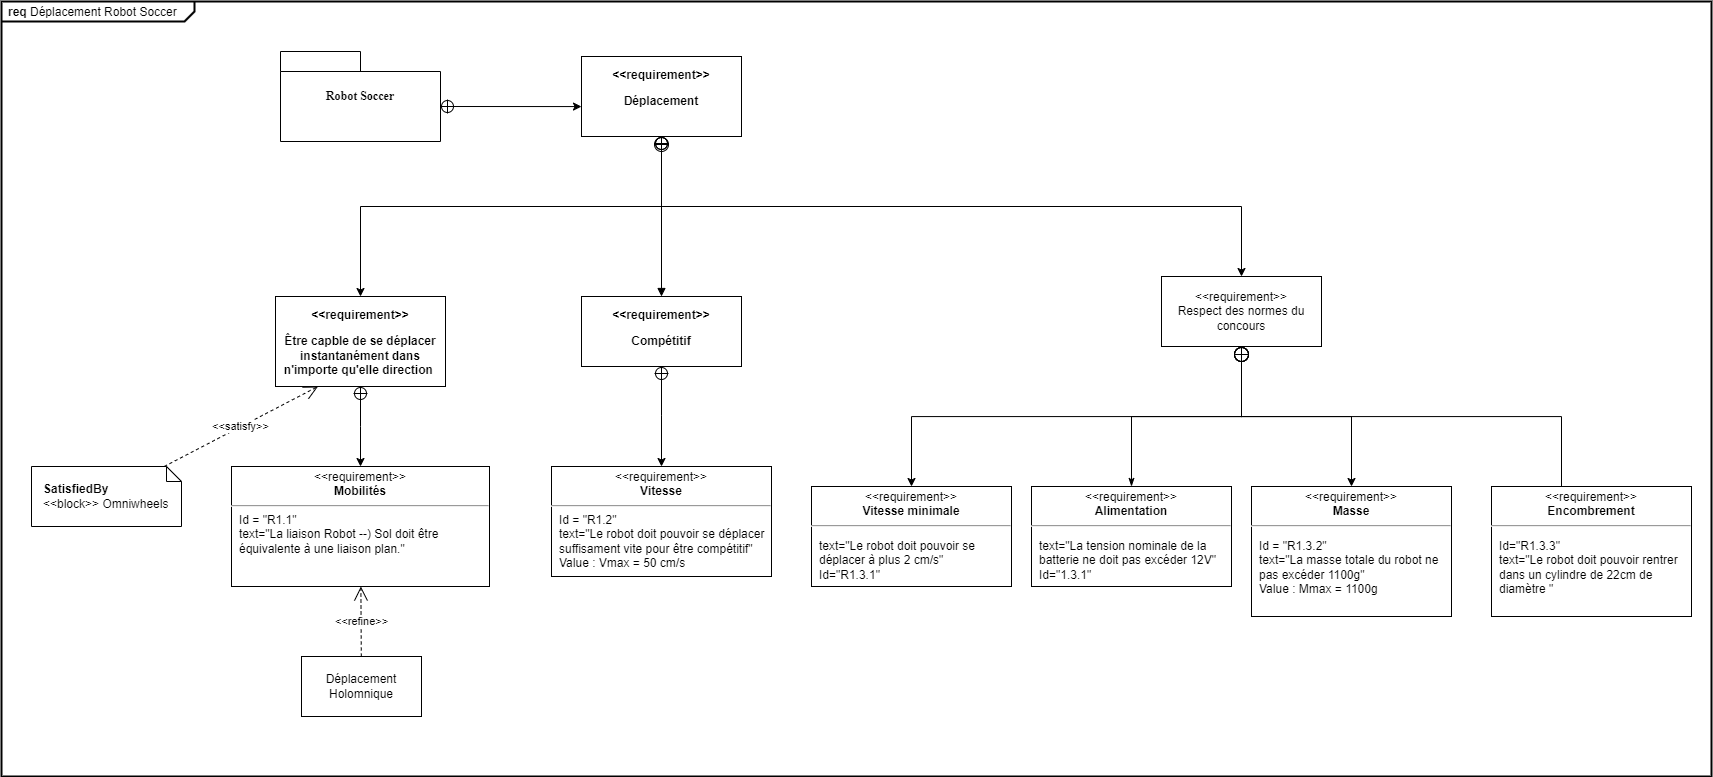

The diagram above was exported from draw.io. Its source (the exported page's mxGraphModel, read from the mxfile embedded in the PNG):
<mxGraphModel dx="2206" dy="1338" grid="1" gridSize="10" guides="1" tooltips="1" connect="1" arrows="1" fold="1" page="1" pageScale="1.5" pageWidth="1169" pageHeight="826" background="none" math="0" shadow="0">
  <root>
    <mxCell id="0" style=";html=1;" />
    <mxCell id="1" style=";html=1;" parent="0" />
    <mxCell id="AOD8_uZ01gnfsMA7LF1y-61" value="&lt;p style=&quot;margin:0px;margin-top:4px;margin-left:7px;text-align:left;&quot;&gt;&lt;b&gt;req&lt;/b&gt;&amp;nbsp;Déplacement Robot Soccer&lt;/p&gt;" style="html=1;shape=mxgraph.sysml.package;overflow=fill;labelX=193.56;strokeWidth=2;align=center;fillColor=none;" vertex="1" parent="1">
      <mxGeometry x="10" y="140" width="1710" height="775" as="geometry" />
    </mxCell>
    <mxCell id="1672d66443f91eb5-2" value="&lt;font face=&quot;Poppins&quot;&gt;Robot Soccer&lt;/font&gt;" style="shape=folder;tabWidth=80;tabHeight=20;tabPosition=left;strokeWidth=1;html=1;whiteSpace=wrap;align=center;fontSize=12;fontStyle=1" parent="1" vertex="1">
      <mxGeometry x="289" y="190" width="160" height="90" as="geometry" />
    </mxCell>
    <mxCell id="1672d66443f91eb5-4" value="&lt;p&gt;&amp;lt;&amp;lt;requirement&amp;gt;&amp;gt;&lt;/p&gt;&lt;p&gt;Déplacement&lt;/p&gt;" style="shape=rect;html=1;overflow=fill;whiteSpace=wrap;align=center;fontStyle=1" parent="1" vertex="1">
      <mxGeometry x="590" y="195" width="160" height="80" as="geometry" />
    </mxCell>
    <mxCell id="AOD8_uZ01gnfsMA7LF1y-51" style="edgeStyle=orthogonalEdgeStyle;rounded=0;orthogonalLoop=1;jettySize=auto;html=1;endArrow=circlePlus;endFill=0;entryX=0.5;entryY=1;entryDx=0;entryDy=0;startArrow=block;startFill=1;" edge="1" parent="1" source="1672d66443f91eb5-5" target="1672d66443f91eb5-4">
      <mxGeometry relative="1" as="geometry">
        <mxPoint x="670" y="275" as="targetPoint" />
      </mxGeometry>
    </mxCell>
    <mxCell id="1672d66443f91eb5-5" value="&lt;p&gt;&amp;lt;&amp;lt;requirement&amp;gt;&amp;gt;&lt;/p&gt;&lt;p&gt;Compétitif&lt;/p&gt;" style="shape=rect;html=1;overflow=fill;whiteSpace=wrap;align=center;fontStyle=1" parent="1" vertex="1">
      <mxGeometry x="590" y="435" width="160" height="70" as="geometry" />
    </mxCell>
    <mxCell id="1672d66443f91eb5-10" value="&lt;p style=&quot;margin: 0px ; margin-top: 4px ; text-align: center&quot;&gt;&amp;lt;&amp;lt;requirement&amp;gt;&amp;gt;&lt;br&gt;&lt;b&gt;Vitesse&lt;/b&gt;&lt;/p&gt;&lt;hr&gt;&lt;p style=&quot;margin: 0px ; margin-left: 8px ; text-align: left&quot;&gt;Id = &quot;R1.2&quot;&lt;/p&gt;&lt;p style=&quot;margin: 0px ; margin-left: 8px ; text-align: left&quot;&gt;text=&quot;Le robot doit pouvoir se déplacer suffisament vite pour être compétitif&quot;&lt;/p&gt;&lt;p style=&quot;margin: 0px ; margin-left: 8px ; text-align: left&quot;&gt;Value : Vmax = 50 cm/s&lt;/p&gt;" style="shape=rect;html=1;overflow=fill;whiteSpace=wrap;" parent="1" vertex="1">
      <mxGeometry x="560" y="605" width="220" height="110" as="geometry" />
    </mxCell>
    <mxCell id="1672d66443f91eb5-12" value="&lt;b&gt;SatisfiedBy&lt;/b&gt;&lt;div&gt;&amp;lt;&amp;lt;block&amp;gt;&amp;gt; Omniwheels&lt;/div&gt;" style="shape=note;size=15;align=left;spacingLeft=10;html=1;whiteSpace=wrap;strokeWidth=1;fontSize=12;" parent="1" vertex="1">
      <mxGeometry x="40" y="605" width="150" height="60" as="geometry" />
    </mxCell>
    <mxCell id="AOD8_uZ01gnfsMA7LF1y-7" value="&lt;p&gt;&amp;lt;&amp;lt;requirement&amp;gt;&amp;gt;&lt;/p&gt;&lt;p&gt;Être capble de se déplacer instantanément dans n'importe qu'elle direction&amp;nbsp;&lt;/p&gt;" style="shape=rect;html=1;overflow=fill;whiteSpace=wrap;align=center;fontStyle=1" vertex="1" parent="1">
      <mxGeometry x="284" y="435" width="170" height="90" as="geometry" />
    </mxCell>
    <mxCell id="AOD8_uZ01gnfsMA7LF1y-9" value="&lt;p style=&quot;margin: 0px ; margin-top: 4px ; text-align: center&quot;&gt;&amp;lt;&amp;lt;requirement&amp;gt;&amp;gt;&lt;br&gt;&lt;b&gt;Mobilités&lt;/b&gt;&lt;/p&gt;&lt;hr&gt;&lt;p style=&quot;margin: 0px ; margin-left: 8px ; text-align: left&quot;&gt;Id = &quot;R1.1&lt;span style=&quot;background-color: initial;&quot;&gt;&quot;&lt;/span&gt;&lt;/p&gt;&lt;p style=&quot;margin: 0px ; margin-left: 8px ; text-align: left&quot;&gt;text=&quot;La liaison Robot --) Sol doit être équivalente à une liaison plan.&quot;&lt;/p&gt;" style="shape=rect;html=1;overflow=fill;whiteSpace=wrap;" vertex="1" parent="1">
      <mxGeometry x="240" y="605" width="258" height="120" as="geometry" />
    </mxCell>
    <mxCell id="AOD8_uZ01gnfsMA7LF1y-10" value="Déplacement Holomnique" style="shape=rect;html=1;whiteSpace=wrap;align=center;" vertex="1" parent="1">
      <mxGeometry x="310" y="795" width="120" height="60" as="geometry" />
    </mxCell>
    <mxCell id="AOD8_uZ01gnfsMA7LF1y-12" value="&amp;lt;&amp;lt;refine&amp;gt;&amp;gt;" style="endArrow=open;edgeStyle=none;endSize=12;dashed=1;html=1;rounded=0;" edge="1" source="AOD8_uZ01gnfsMA7LF1y-10" target="AOD8_uZ01gnfsMA7LF1y-9" parent="1">
      <mxGeometry relative="1" as="geometry" />
    </mxCell>
    <mxCell id="AOD8_uZ01gnfsMA7LF1y-16" value="&amp;lt;&amp;lt;satisfy&amp;gt;&amp;gt;" style="endArrow=open;edgeStyle=none;endSize=12;dashed=1;html=1;rounded=0;entryX=0.25;entryY=1;entryDx=0;entryDy=0;" edge="1" source="1672d66443f91eb5-12" target="AOD8_uZ01gnfsMA7LF1y-7" parent="1">
      <mxGeometry relative="1" as="geometry">
        <mxPoint x="59.997272727272616" y="615" as="sourcePoint" />
        <mxPoint x="187.26999999999998" y="535" as="targetPoint" />
      </mxGeometry>
    </mxCell>
    <mxCell id="AOD8_uZ01gnfsMA7LF1y-29" value="" style="rounded=0;html=1;labelBackgroundColor=none;endArrow=classic;edgeStyle=elbowEdgeStyle;elbow=vertical;startArrow=sysMLPackCont;startSize=12;exitX=0;exitY=0;exitDx=160;exitDy=55;exitPerimeter=0;endFill=1;" edge="1" source="1672d66443f91eb5-2" target="1672d66443f91eb5-4" parent="1">
      <mxGeometry relative="1" as="geometry" />
    </mxCell>
    <mxCell id="AOD8_uZ01gnfsMA7LF1y-33" value="" style="rounded=0;html=1;labelBackgroundColor=none;endArrow=classic;edgeStyle=elbowEdgeStyle;elbow=vertical;startArrow=sysMLPackCont;startSize=12;exitX=0.5;exitY=1;exitDx=0;exitDy=0;entryX=0.5;entryY=0;entryDx=0;entryDy=0;endFill=1;" edge="1" source="AOD8_uZ01gnfsMA7LF1y-7" target="AOD8_uZ01gnfsMA7LF1y-9" parent="1">
      <mxGeometry relative="1" as="geometry" />
    </mxCell>
    <mxCell id="AOD8_uZ01gnfsMA7LF1y-34" value="" style="rounded=0;html=1;labelBackgroundColor=none;endArrow=classic;edgeStyle=elbowEdgeStyle;elbow=vertical;startArrow=sysMLPackCont;startSize=12;exitX=0.5;exitY=1;exitDx=0;exitDy=0;entryX=0.5;entryY=0;entryDx=0;entryDy=0;endFill=1;" edge="1" source="1672d66443f91eb5-4" target="AOD8_uZ01gnfsMA7LF1y-7" parent="1">
      <mxGeometry relative="1" as="geometry">
        <Array as="points">
          <mxPoint x="550" y="345" />
        </Array>
      </mxGeometry>
    </mxCell>
    <mxCell id="AOD8_uZ01gnfsMA7LF1y-37" value="&amp;lt;&amp;lt;requirement&amp;gt;&amp;gt;&lt;br&gt;Respect des normes du concours" style="shape=rect;html=1;whiteSpace=wrap;align=center;" vertex="1" parent="1">
      <mxGeometry x="1170" y="415" width="160" height="70" as="geometry" />
    </mxCell>
    <mxCell id="AOD8_uZ01gnfsMA7LF1y-38" value="" style="rounded=0;html=1;labelBackgroundColor=none;endArrow=classic;edgeStyle=elbowEdgeStyle;elbow=vertical;startArrow=sysMLPackCont;startSize=12;entryX=0.5;entryY=0;entryDx=0;entryDy=0;endFill=1;" edge="1" source="1672d66443f91eb5-5" target="1672d66443f91eb5-10" parent="1">
      <mxGeometry relative="1" as="geometry" />
    </mxCell>
    <mxCell id="AOD8_uZ01gnfsMA7LF1y-39" value="" style="rounded=0;html=1;labelBackgroundColor=none;endArrow=classic;edgeStyle=elbowEdgeStyle;elbow=vertical;startArrow=sysMLPackCont;startSize=12;exitX=0.5;exitY=1;exitDx=0;exitDy=0;endFill=1;" edge="1" source="1672d66443f91eb5-4" target="AOD8_uZ01gnfsMA7LF1y-37" parent="1">
      <mxGeometry relative="1" as="geometry">
        <Array as="points">
          <mxPoint x="730" y="345" />
        </Array>
      </mxGeometry>
    </mxCell>
    <mxCell id="AOD8_uZ01gnfsMA7LF1y-50" value="" style="edgeStyle=orthogonalEdgeStyle;rounded=0;orthogonalLoop=1;jettySize=auto;html=1;endArrow=circlePlus;endFill=0;startArrow=classicThin;startFill=1;entryX=0.5;entryY=1;entryDx=0;entryDy=0;exitX=0.5;exitY=0;exitDx=0;exitDy=0;" edge="1" parent="1" source="AOD8_uZ01gnfsMA7LF1y-47" target="AOD8_uZ01gnfsMA7LF1y-37">
      <mxGeometry relative="1" as="geometry">
        <mxPoint x="1089.9955172413793" y="624.03" as="sourcePoint" />
        <mxPoint x="1370" y="504.9999999999998" as="targetPoint" />
        <Array as="points">
          <mxPoint x="1140" y="555" />
          <mxPoint x="1250" y="555" />
        </Array>
      </mxGeometry>
    </mxCell>
    <mxCell id="AOD8_uZ01gnfsMA7LF1y-47" value="&lt;p style=&quot;margin:0px;margin-top:4px;text-align:center;&quot;&gt;&amp;lt;&amp;lt;requirement&amp;gt;&amp;gt;&lt;br&gt;&lt;b&gt;Alimentation&lt;/b&gt;&lt;/p&gt;&lt;hr&gt;&lt;p&gt;&lt;/p&gt;&lt;p style=&quot;margin:0px;margin-left:8px;text-align:left;&quot;&gt;text=&quot;La tension nominale de la batterie ne doit pas excéder 12V&quot;&lt;br&gt;Id=&quot;1.3.1&quot;&lt;/p&gt;" style="shape=rect;overflow=fill;html=1;whiteSpace=wrap;align=center;" vertex="1" parent="1">
      <mxGeometry x="1040" y="625" width="200" height="100" as="geometry" />
    </mxCell>
    <mxCell id="AOD8_uZ01gnfsMA7LF1y-56" style="edgeStyle=orthogonalEdgeStyle;rounded=0;orthogonalLoop=1;jettySize=auto;html=1;entryX=0.5;entryY=1;entryDx=0;entryDy=0;endArrow=circlePlus;endFill=0;startArrow=classic;startFill=1;" edge="1" parent="1" source="AOD8_uZ01gnfsMA7LF1y-52" target="AOD8_uZ01gnfsMA7LF1y-37">
      <mxGeometry relative="1" as="geometry">
        <mxPoint x="1370" y="504.9999999999998" as="targetPoint" />
        <Array as="points" />
      </mxGeometry>
    </mxCell>
    <mxCell id="AOD8_uZ01gnfsMA7LF1y-52" value="&lt;p style=&quot;margin:0px;margin-top:4px;text-align:center;&quot;&gt;&amp;lt;&amp;lt;requirement&amp;gt;&amp;gt;&lt;br&gt;&lt;b&gt;Masse&lt;/b&gt;&lt;/p&gt;&lt;hr&gt;&lt;p&gt;&lt;/p&gt;&lt;p style=&quot;margin:0px;margin-left:8px;text-align:left;&quot;&gt;Id = &quot;R1.3.2&quot;&lt;/p&gt;&lt;p style=&quot;margin:0px;margin-left:8px;text-align:left;&quot;&gt;text=&quot;La masse totale du robot ne pas excéder 1100g&quot;&lt;br&gt;&lt;/p&gt;&lt;p style=&quot;margin:0px;margin-left:8px;text-align:left;&quot;&gt;Value : Mmax = 1100g&lt;/p&gt;" style="shape=rect;overflow=fill;html=1;whiteSpace=wrap;align=center;" vertex="1" parent="1">
      <mxGeometry x="1260" y="625" width="200" height="130" as="geometry" />
    </mxCell>
    <mxCell id="AOD8_uZ01gnfsMA7LF1y-58" style="edgeStyle=orthogonalEdgeStyle;rounded=0;orthogonalLoop=1;jettySize=auto;html=1;startArrow=classic;startFill=1;endArrow=circlePlus;endFill=0;entryX=0.5;entryY=1;entryDx=0;entryDy=0;" edge="1" parent="1" target="AOD8_uZ01gnfsMA7LF1y-37">
      <mxGeometry relative="1" as="geometry">
        <mxPoint x="1570" y="645" as="sourcePoint" />
        <mxPoint x="1220" y="525" as="targetPoint" />
        <Array as="points">
          <mxPoint x="1570" y="555" />
          <mxPoint x="1250" y="555" />
        </Array>
      </mxGeometry>
    </mxCell>
    <mxCell id="AOD8_uZ01gnfsMA7LF1y-57" value="&lt;p style=&quot;margin:0px;margin-top:4px;text-align:center;&quot;&gt;&amp;lt;&amp;lt;requirement&amp;gt;&amp;gt;&lt;br&gt;&lt;b&gt;Encombrement&lt;/b&gt;&lt;/p&gt;&lt;hr&gt;&lt;p&gt;&lt;/p&gt;&lt;p style=&quot;margin: 0px 0px 0px 8px; text-align: left;&quot;&gt;Id=&quot;R1.3.3&quot;&lt;br&gt;&lt;/p&gt;&lt;p style=&quot;margin: 0px 0px 0px 8px; text-align: left;&quot;&gt;text=&quot;Le robot doit pouvoir rentrer dans un cylindre de 22cm de diamètre &quot;&lt;/p&gt;" style="shape=rect;overflow=fill;html=1;whiteSpace=wrap;align=center;" vertex="1" parent="1">
      <mxGeometry x="1500" y="625" width="200" height="130" as="geometry" />
    </mxCell>
    <mxCell id="AOD8_uZ01gnfsMA7LF1y-60" style="edgeStyle=orthogonalEdgeStyle;rounded=0;orthogonalLoop=1;jettySize=auto;html=1;entryX=0.5;entryY=1;entryDx=0;entryDy=0;endArrow=circlePlus;endFill=0;startArrow=classic;startFill=1;" edge="1" parent="1" source="AOD8_uZ01gnfsMA7LF1y-59" target="AOD8_uZ01gnfsMA7LF1y-37">
      <mxGeometry relative="1" as="geometry">
        <Array as="points">
          <mxPoint x="920" y="555" />
          <mxPoint x="1250" y="555" />
        </Array>
      </mxGeometry>
    </mxCell>
    <mxCell id="AOD8_uZ01gnfsMA7LF1y-59" value="&lt;p style=&quot;margin:0px;margin-top:4px;text-align:center;&quot;&gt;&amp;lt;&amp;lt;requirement&amp;gt;&amp;gt;&lt;br&gt;&lt;b&gt;Vitesse minimale&lt;/b&gt;&lt;/p&gt;&lt;hr&gt;&lt;p&gt;&lt;/p&gt;&lt;p style=&quot;margin:0px;margin-left:8px;text-align:left;&quot;&gt;text=&quot;Le robot doit pouvoir se déplacer à plus 2 cm/s&quot;&lt;br&gt;Id=&quot;R1.3.1&quot;&lt;/p&gt;" style="shape=rect;overflow=fill;html=1;whiteSpace=wrap;align=center;" vertex="1" parent="1">
      <mxGeometry x="820" y="625" width="200" height="100" as="geometry" />
    </mxCell>
  </root>
</mxGraphModel>